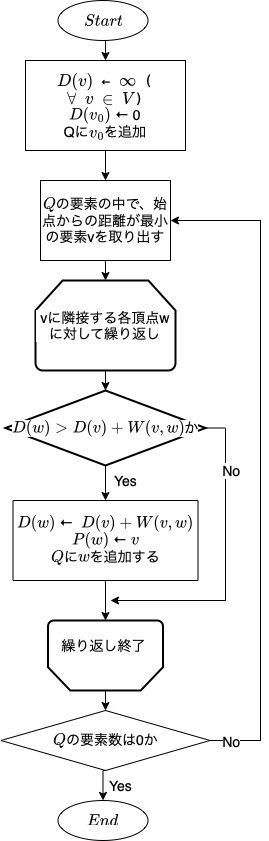

The diagram above was exported from draw.io. Its source (the exported page's mxGraphModel, read from the mxfile embedded in the PNG):
<mxGraphModel dx="946" dy="547" grid="1" gridSize="10" guides="1" tooltips="1" connect="1" arrows="1" fold="1" page="1" pageScale="1" pageWidth="827" pageHeight="1169" math="1" shadow="0">
  <root>
    <mxCell id="0" />
    <mxCell id="1" parent="0" />
    <mxCell id="oa2A8E4hE-sYA37SGy8V-1" value="&lt;div style=&quot;text-align: start; font-family: Menlo, Monaco, &amp;quot;Courier New&amp;quot;, monospace; line-height: 20px; font-size: 14px;&quot;&gt;&lt;span style=&quot;background-color: rgb(255, 255, 255);&quot;&gt;`D(v)` ← `infty` (&lt;/span&gt;&lt;/div&gt;&lt;span style=&quot;font-family: Menlo, Monaco, &amp;quot;Courier New&amp;quot;, monospace; font-size: 14px; text-align: start; background-color: rgb(255, 255, 255);&quot;&gt;`forall` `v` `in` `V`)&lt;br&gt;&lt;/span&gt;&lt;span style=&quot;font-size: 14px; background-color: rgb(255, 255, 255);&quot;&gt;`D(v_0)` ← 0&lt;/span&gt;&lt;br style=&quot;font-size: 14px;&quot;&gt;&lt;span style=&quot;font-size: 14px; background-color: rgb(255, 255, 255);&quot;&gt;Qに`v_0`を追加&lt;/span&gt;&lt;span style=&quot;font-family: Menlo, Monaco, &amp;quot;Courier New&amp;quot;, monospace; font-size: 14px; text-align: start; background-color: rgb(255, 255, 255);&quot;&gt;&lt;br&gt;&lt;/span&gt;" style="rounded=0;whiteSpace=wrap;html=1;" vertex="1" parent="1">
      <mxGeometry x="225" y="190" width="160" height="90" as="geometry" />
    </mxCell>
    <mxCell id="oa2A8E4hE-sYA37SGy8V-10" style="edgeStyle=orthogonalEdgeStyle;rounded=0;orthogonalLoop=1;jettySize=auto;html=1;exitX=0.5;exitY=1;exitDx=0;exitDy=0;entryX=0.5;entryY=0;entryDx=0;entryDy=0;fontSize=14;fontColor=#000000;" edge="1" parent="1" target="oa2A8E4hE-sYA37SGy8V-7">
      <mxGeometry relative="1" as="geometry">
        <mxPoint x="310" y="280" as="sourcePoint" />
      </mxGeometry>
    </mxCell>
    <mxCell id="oa2A8E4hE-sYA37SGy8V-11" style="edgeStyle=orthogonalEdgeStyle;rounded=0;orthogonalLoop=1;jettySize=auto;html=1;exitX=0.5;exitY=1;exitDx=0;exitDy=0;entryX=0.5;entryY=0;entryDx=0;entryDy=0;entryPerimeter=0;fontSize=14;fontColor=#000000;" edge="1" parent="1" source="oa2A8E4hE-sYA37SGy8V-7" target="oa2A8E4hE-sYA37SGy8V-9">
      <mxGeometry relative="1" as="geometry" />
    </mxCell>
    <mxCell id="oa2A8E4hE-sYA37SGy8V-7" value="`Q`の要素の中で、始点からの距離が最小の要素vを取り出す" style="rounded=0;whiteSpace=wrap;html=1;labelBackgroundColor=#FFFFFF;fontSize=14;fontColor=#000000;" vertex="1" parent="1">
      <mxGeometry x="240" y="310" width="130" height="80" as="geometry" />
    </mxCell>
    <mxCell id="oa2A8E4hE-sYA37SGy8V-14" style="edgeStyle=orthogonalEdgeStyle;rounded=0;orthogonalLoop=1;jettySize=auto;html=1;exitX=0.5;exitY=1;exitDx=0;exitDy=0;exitPerimeter=0;entryX=0.5;entryY=0;entryDx=0;entryDy=0;entryPerimeter=0;fontSize=14;fontColor=#000000;" edge="1" parent="1" source="oa2A8E4hE-sYA37SGy8V-9" target="oa2A8E4hE-sYA37SGy8V-13">
      <mxGeometry relative="1" as="geometry" />
    </mxCell>
    <mxCell id="oa2A8E4hE-sYA37SGy8V-9" value="vに隣接する各頂点wに対して繰り返し" style="strokeWidth=2;html=1;shape=mxgraph.flowchart.loop_limit;whiteSpace=wrap;labelBackgroundColor=#FFFFFF;fontSize=14;fontColor=#000000;" vertex="1" parent="1">
      <mxGeometry x="235" y="410" width="140" height="90" as="geometry" />
    </mxCell>
    <mxCell id="oa2A8E4hE-sYA37SGy8V-19" style="edgeStyle=orthogonalEdgeStyle;rounded=0;orthogonalLoop=1;jettySize=auto;html=1;exitX=0.5;exitY=1;exitDx=0;exitDy=0;exitPerimeter=0;entryX=0.5;entryY=0;entryDx=0;entryDy=0;fontSize=14;fontColor=#000000;" edge="1" parent="1" source="oa2A8E4hE-sYA37SGy8V-13" target="oa2A8E4hE-sYA37SGy8V-15">
      <mxGeometry relative="1" as="geometry" />
    </mxCell>
    <mxCell id="oa2A8E4hE-sYA37SGy8V-26" style="edgeStyle=orthogonalEdgeStyle;rounded=0;orthogonalLoop=1;jettySize=auto;html=1;exitX=1;exitY=0.5;exitDx=0;exitDy=0;exitPerimeter=0;fontSize=14;fontColor=#000000;" edge="1" parent="1" source="oa2A8E4hE-sYA37SGy8V-13">
      <mxGeometry relative="1" as="geometry">
        <mxPoint x="310" y="730" as="targetPoint" />
        <Array as="points">
          <mxPoint x="425" y="558" />
          <mxPoint x="425" y="730" />
        </Array>
      </mxGeometry>
    </mxCell>
    <mxCell id="oa2A8E4hE-sYA37SGy8V-27" value="No" style="edgeLabel;html=1;align=center;verticalAlign=middle;resizable=0;points=[];fontSize=14;fontColor=#000000;" vertex="1" connectable="0" parent="oa2A8E4hE-sYA37SGy8V-26">
      <mxGeometry x="-0.6" y="5" relative="1" as="geometry">
        <mxPoint as="offset" />
      </mxGeometry>
    </mxCell>
    <mxCell id="oa2A8E4hE-sYA37SGy8V-13" value="`D(w) &amp;gt; D(v) + W(v, w)`か" style="strokeWidth=2;html=1;shape=mxgraph.flowchart.decision;whiteSpace=wrap;labelBackgroundColor=#FFFFFF;fontSize=14;fontColor=#000000;" vertex="1" parent="1">
      <mxGeometry x="205" y="520" width="200" height="75" as="geometry" />
    </mxCell>
    <mxCell id="oa2A8E4hE-sYA37SGy8V-25" style="edgeStyle=orthogonalEdgeStyle;rounded=0;orthogonalLoop=1;jettySize=auto;html=1;exitX=0.5;exitY=1;exitDx=0;exitDy=0;entryX=0.5;entryY=1;entryDx=0;entryDy=0;entryPerimeter=0;fontSize=14;fontColor=#000000;" edge="1" parent="1" source="oa2A8E4hE-sYA37SGy8V-15" target="oa2A8E4hE-sYA37SGy8V-23">
      <mxGeometry relative="1" as="geometry" />
    </mxCell>
    <mxCell id="oa2A8E4hE-sYA37SGy8V-15" value="`D(w)` ← &amp;nbsp;`D(v) + W(v, w)`&lt;br&gt;`P(w)` ← `v`&lt;br&gt;`Q`に`w`を追加する" style="rounded=0;whiteSpace=wrap;html=1;labelBackgroundColor=#FFFFFF;fontSize=14;fontColor=#000000;" vertex="1" parent="1">
      <mxGeometry x="212.5" y="630" width="185" height="80" as="geometry" />
    </mxCell>
    <mxCell id="oa2A8E4hE-sYA37SGy8V-20" value="Yes" style="text;html=1;align=center;verticalAlign=middle;resizable=0;points=[];autosize=1;strokeColor=none;fillColor=none;fontSize=14;fontColor=#000000;" vertex="1" parent="1">
      <mxGeometry x="300" y="595" width="50" height="30" as="geometry" />
    </mxCell>
    <mxCell id="oa2A8E4hE-sYA37SGy8V-32" style="edgeStyle=orthogonalEdgeStyle;rounded=0;orthogonalLoop=1;jettySize=auto;html=1;exitX=0.5;exitY=0;exitDx=0;exitDy=0;exitPerimeter=0;entryX=0.5;entryY=0;entryDx=0;entryDy=0;fontSize=14;fontColor=#000000;" edge="1" parent="1" source="oa2A8E4hE-sYA37SGy8V-23" target="oa2A8E4hE-sYA37SGy8V-28">
      <mxGeometry relative="1" as="geometry" />
    </mxCell>
    <mxCell id="oa2A8E4hE-sYA37SGy8V-23" value="" style="strokeWidth=2;html=1;shape=mxgraph.flowchart.loop_limit;whiteSpace=wrap;labelBackgroundColor=#FFFFFF;fontSize=14;fontColor=#000000;rotation=-180;" vertex="1" parent="1">
      <mxGeometry x="247.5" y="750" width="115" height="70" as="geometry" />
    </mxCell>
    <mxCell id="oa2A8E4hE-sYA37SGy8V-24" value="繰り返し終了" style="text;html=1;align=center;verticalAlign=middle;resizable=0;points=[];autosize=1;strokeColor=none;fillColor=none;fontSize=14;fontColor=#000000;" vertex="1" parent="1">
      <mxGeometry x="247.5" y="760" width="110" height="30" as="geometry" />
    </mxCell>
    <mxCell id="oa2A8E4hE-sYA37SGy8V-33" style="edgeStyle=orthogonalEdgeStyle;rounded=0;orthogonalLoop=1;jettySize=auto;html=1;exitX=0.5;exitY=1;exitDx=0;exitDy=0;entryX=0.5;entryY=0;entryDx=0;entryDy=0;fontSize=14;fontColor=#000000;" edge="1" parent="1" source="oa2A8E4hE-sYA37SGy8V-28" target="oa2A8E4hE-sYA37SGy8V-31">
      <mxGeometry relative="1" as="geometry" />
    </mxCell>
    <mxCell id="oa2A8E4hE-sYA37SGy8V-35" style="edgeStyle=orthogonalEdgeStyle;rounded=0;orthogonalLoop=1;jettySize=auto;html=1;exitX=1;exitY=0.5;exitDx=0;exitDy=0;fontSize=14;fontColor=#000000;entryX=1;entryY=0.5;entryDx=0;entryDy=0;" edge="1" parent="1" source="oa2A8E4hE-sYA37SGy8V-28" target="oa2A8E4hE-sYA37SGy8V-7">
      <mxGeometry relative="1" as="geometry">
        <mxPoint x="470" y="290" as="targetPoint" />
        <Array as="points">
          <mxPoint x="460" y="870" />
          <mxPoint x="460" y="350" />
        </Array>
      </mxGeometry>
    </mxCell>
    <mxCell id="oa2A8E4hE-sYA37SGy8V-36" value="No" style="edgeLabel;html=1;align=center;verticalAlign=middle;resizable=0;points=[];fontSize=14;fontColor=#000000;" vertex="1" connectable="0" parent="oa2A8E4hE-sYA37SGy8V-35">
      <mxGeometry x="-0.9712" y="-1" relative="1" as="geometry">
        <mxPoint x="11" y="-1" as="offset" />
      </mxGeometry>
    </mxCell>
    <mxCell id="oa2A8E4hE-sYA37SGy8V-28" value="`Q`の要素数は0か" style="rhombus;whiteSpace=wrap;html=1;labelBackgroundColor=#FFFFFF;fontSize=14;fontColor=#000000;" vertex="1" parent="1">
      <mxGeometry x="200.5" y="840" width="209" height="60" as="geometry" />
    </mxCell>
    <mxCell id="oa2A8E4hE-sYA37SGy8V-30" style="edgeStyle=orthogonalEdgeStyle;rounded=0;orthogonalLoop=1;jettySize=auto;html=1;exitX=0.5;exitY=1;exitDx=0;exitDy=0;entryX=0.5;entryY=0;entryDx=0;entryDy=0;fontSize=14;fontColor=#000000;" edge="1" parent="1" source="oa2A8E4hE-sYA37SGy8V-29" target="oa2A8E4hE-sYA37SGy8V-1">
      <mxGeometry relative="1" as="geometry" />
    </mxCell>
    <mxCell id="oa2A8E4hE-sYA37SGy8V-29" value="`Start`" style="ellipse;whiteSpace=wrap;html=1;labelBackgroundColor=#FFFFFF;fontSize=14;fontColor=#000000;" vertex="1" parent="1">
      <mxGeometry x="257.5" y="130" width="90" height="40" as="geometry" />
    </mxCell>
    <mxCell id="oa2A8E4hE-sYA37SGy8V-31" value="`End`" style="ellipse;whiteSpace=wrap;html=1;labelBackgroundColor=#FFFFFF;fontSize=14;fontColor=#000000;" vertex="1" parent="1">
      <mxGeometry x="257.5" y="930" width="90" height="40" as="geometry" />
    </mxCell>
    <mxCell id="oa2A8E4hE-sYA37SGy8V-34" value="Yes" style="text;html=1;align=center;verticalAlign=middle;resizable=0;points=[];autosize=1;strokeColor=none;fillColor=none;fontSize=14;fontColor=#000000;" vertex="1" parent="1">
      <mxGeometry x="295" y="900" width="50" height="30" as="geometry" />
    </mxCell>
  </root>
</mxGraphModel>